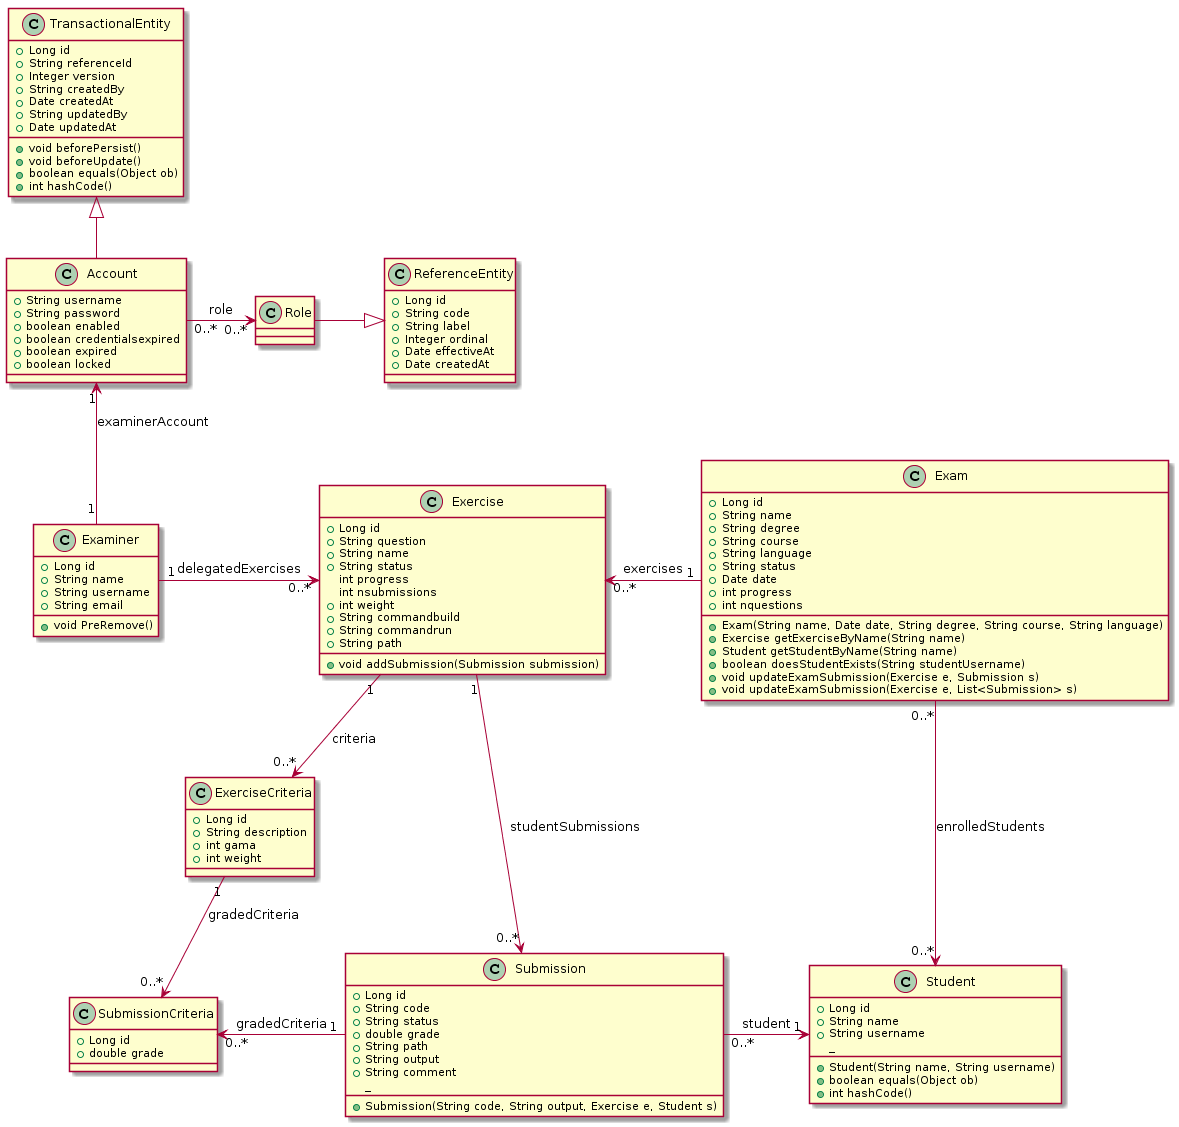

The diagram above was rendered by PlantUML. Its source (embedded in the PNG):
@startuml
class TransactionalEntity {
  +Long id
  +String referenceId
  +Integer version
  +String createdBy
  +Date createdAt
  +String updatedBy
  +Date updatedAt
  __
  +void beforePersist()
  +void beforeUpdate()
  +boolean equals(Object ob)
  +int hashCode()
}

class Account{
  +String username
  +String password
  +boolean enabled
  +boolean credentialsexpired
  +boolean expired
  +boolean locked
}

Account -up-|>  TransactionalEntity

class ReferenceEntity{
  +Long id
  +String code
  +String label
  +Integer ordinal
  +Date effectiveAt
  +Date createdAt
}

class Role{
}

Role -|> ReferenceEntity
Account "0..*" -right-> "0..*" Role: role

class Examiner{
  +Long id
  +String name
  +String username
  +String email
  __
  +void PreRemove()
}

Examiner "1" -up-> "1" Account: examinerAccount

class Exercise{
  +Long id
  +String question
  +String name
  +String status
  int progress
  int nsubmissions
  +int weight
  +String commandbuild
  +String commandrun
  +String path
  __
  +void addSubmission(Submission submission)
}

Examiner "1" -right-> "0..*" Exercise:delegatedExercises

class ExerciseCriteria{
  +Long id
  +String description
  +int gama
  +int weight
}

Exercise "1" -down-> "0..*" ExerciseCriteria: criteria

class Student{
  +Long id
  +String name
  +String username
  _
  +Student(String name, String username)
  +boolean equals(Object ob)
  +int hashCode()
}

class Submission{
  +Long id
  +String code
  +String status
  +double grade
  +String path
  +String output
  +String comment
  _
  +Submission(String code, String output, Exercise e, Student s)
  
}

Exercise "1" -down-> "0..*" Submission: studentSubmissions

class Exam{
  +Long id
  +String name
  +String degree
  +String course
  +String language
  +String status
  +Date date
  +int progress
  +int nquestions
  __
  +Exam(String name, Date date, String degree, String course, String language)
  +Exercise getExerciseByName(String name)
  +Student getStudentByName(String name)
  +boolean doesStudentExists(String studentUsername)
  +void updateExamSubmission(Exercise e, Submission s)
  +void updateExamSubmission(Exercise e, List<Submission> s)
}

class SubmissionCriteria{
  +Long id
  +double grade
}

ExerciseCriteria "1" -down-> "0..*" SubmissionCriteria: gradedCriteria
Submission "1" -left-> "0..*" SubmissionCriteria: gradedCriteria
Submission "0..*" -right-> "1" Student: student
Exam "0..*" -down-> "0..*" Student: enrolledStudents
Exam "1" -left-> "0..*" Exercise: exercises
@enduml